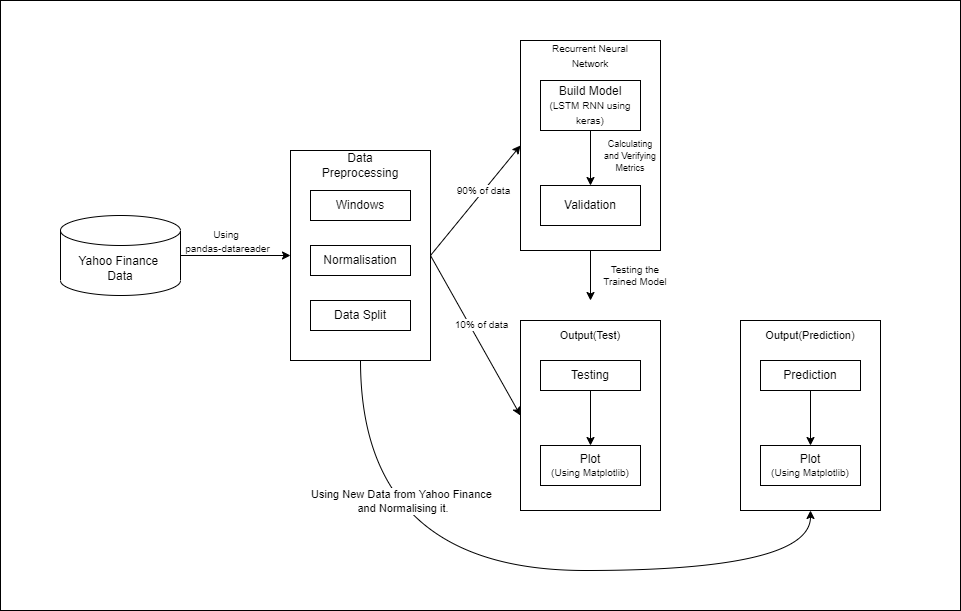

The diagram above was exported from draw.io. Its source (the exported page's mxGraphModel, read from the mxfile embedded in the PNG):
<mxGraphModel dx="1298" dy="684" grid="1" gridSize="10" guides="1" tooltips="1" connect="1" arrows="1" fold="1" page="1" pageScale="1" pageWidth="850" pageHeight="1100" math="0" shadow="0">
  <root>
    <mxCell id="0" />
    <mxCell id="1" parent="0" />
    <mxCell id="ETNvWRyQQpLWzQTNd8J1-42" value="" style="rounded=0;whiteSpace=wrap;html=1;fontSize=11;" vertex="1" parent="1">
      <mxGeometry x="40" y="700" width="960" height="610" as="geometry" />
    </mxCell>
    <mxCell id="ETNvWRyQQpLWzQTNd8J1-43" style="edgeStyle=none;rounded=0;orthogonalLoop=1;jettySize=auto;html=1;exitX=1;exitY=0.5;exitDx=0;exitDy=0;exitPerimeter=0;entryX=0;entryY=0.5;entryDx=0;entryDy=0;fontSize=10;" edge="1" parent="1" source="ETNvWRyQQpLWzQTNd8J1-45" target="ETNvWRyQQpLWzQTNd8J1-52">
      <mxGeometry relative="1" as="geometry" />
    </mxCell>
    <mxCell id="ETNvWRyQQpLWzQTNd8J1-44" value="&lt;font style=&quot;font-size: 10px&quot;&gt;Using &lt;br&gt;pandas-datareader&lt;/font&gt;" style="edgeLabel;html=1;align=center;verticalAlign=middle;resizable=0;points=[];fontSize=11;" vertex="1" connectable="0" parent="ETNvWRyQQpLWzQTNd8J1-43">
      <mxGeometry x="-0.2914" y="1" relative="1" as="geometry">
        <mxPoint x="8" y="-14" as="offset" />
      </mxGeometry>
    </mxCell>
    <mxCell id="ETNvWRyQQpLWzQTNd8J1-45" value="Yahoo Finance &lt;br&gt;Data" style="shape=cylinder3;whiteSpace=wrap;html=1;boundedLbl=1;backgroundOutline=1;size=15;" vertex="1" parent="1">
      <mxGeometry x="100" y="915" width="120" height="80" as="geometry" />
    </mxCell>
    <mxCell id="ETNvWRyQQpLWzQTNd8J1-46" style="rounded=0;orthogonalLoop=1;jettySize=auto;html=1;exitX=1;exitY=0.5;exitDx=0;exitDy=0;entryX=0;entryY=0.5;entryDx=0;entryDy=0;" edge="1" parent="1" source="ETNvWRyQQpLWzQTNd8J1-52" target="ETNvWRyQQpLWzQTNd8J1-58">
      <mxGeometry relative="1" as="geometry" />
    </mxCell>
    <mxCell id="ETNvWRyQQpLWzQTNd8J1-47" value="90% of data" style="edgeLabel;html=1;align=center;verticalAlign=middle;resizable=0;points=[];fontSize=10;" vertex="1" connectable="0" parent="ETNvWRyQQpLWzQTNd8J1-46">
      <mxGeometry x="0.1871" y="1" relative="1" as="geometry">
        <mxPoint as="offset" />
      </mxGeometry>
    </mxCell>
    <mxCell id="ETNvWRyQQpLWzQTNd8J1-48" style="edgeStyle=none;rounded=0;orthogonalLoop=1;jettySize=auto;html=1;exitX=1;exitY=0.5;exitDx=0;exitDy=0;entryX=0;entryY=0.5;entryDx=0;entryDy=0;" edge="1" parent="1" source="ETNvWRyQQpLWzQTNd8J1-52" target="ETNvWRyQQpLWzQTNd8J1-65">
      <mxGeometry relative="1" as="geometry">
        <mxPoint x="560" y="1095" as="targetPoint" />
      </mxGeometry>
    </mxCell>
    <mxCell id="ETNvWRyQQpLWzQTNd8J1-49" value="10% of data" style="edgeLabel;html=1;align=center;verticalAlign=middle;resizable=0;points=[];fontSize=10;" vertex="1" connectable="0" parent="ETNvWRyQQpLWzQTNd8J1-48">
      <mxGeometry x="-0.1726" y="-1" relative="1" as="geometry">
        <mxPoint x="14" y="1" as="offset" />
      </mxGeometry>
    </mxCell>
    <mxCell id="ETNvWRyQQpLWzQTNd8J1-50" style="edgeStyle=orthogonalEdgeStyle;rounded=0;orthogonalLoop=1;jettySize=auto;html=1;exitX=0.5;exitY=1;exitDx=0;exitDy=0;entryX=0.5;entryY=1;entryDx=0;entryDy=0;fontSize=7;curved=1;" edge="1" parent="1" source="ETNvWRyQQpLWzQTNd8J1-52" target="ETNvWRyQQpLWzQTNd8J1-70">
      <mxGeometry relative="1" as="geometry">
        <Array as="points">
          <mxPoint x="400" y="1270" />
          <mxPoint x="850" y="1270" />
        </Array>
      </mxGeometry>
    </mxCell>
    <mxCell id="ETNvWRyQQpLWzQTNd8J1-51" value="&lt;font style=&quot;font-size: 11px&quot;&gt;Using New Data from Yahoo Finance&lt;br&gt;&amp;nbsp;and Normalising it.&lt;/font&gt;" style="edgeLabel;html=1;align=center;verticalAlign=middle;resizable=0;points=[];fontSize=7;" vertex="1" connectable="0" parent="ETNvWRyQQpLWzQTNd8J1-50">
      <mxGeometry x="-0.6117" y="40" relative="1" as="geometry">
        <mxPoint as="offset" />
      </mxGeometry>
    </mxCell>
    <mxCell id="ETNvWRyQQpLWzQTNd8J1-52" value="" style="rounded=0;whiteSpace=wrap;html=1;" vertex="1" parent="1">
      <mxGeometry x="330" y="850" width="140" height="210" as="geometry" />
    </mxCell>
    <mxCell id="ETNvWRyQQpLWzQTNd8J1-53" value="Windows" style="rounded=0;whiteSpace=wrap;html=1;" vertex="1" parent="1">
      <mxGeometry x="350" y="890" width="100" height="30" as="geometry" />
    </mxCell>
    <mxCell id="ETNvWRyQQpLWzQTNd8J1-54" value="Normalisation" style="rounded=0;whiteSpace=wrap;html=1;" vertex="1" parent="1">
      <mxGeometry x="350" y="945" width="100" height="30" as="geometry" />
    </mxCell>
    <mxCell id="ETNvWRyQQpLWzQTNd8J1-55" value="Data Split" style="rounded=0;whiteSpace=wrap;html=1;" vertex="1" parent="1">
      <mxGeometry x="350" y="1000" width="100" height="30" as="geometry" />
    </mxCell>
    <mxCell id="ETNvWRyQQpLWzQTNd8J1-56" value="Data Preprocessing" style="text;html=1;strokeColor=none;fillColor=none;align=center;verticalAlign=middle;whiteSpace=wrap;rounded=0;" vertex="1" parent="1">
      <mxGeometry x="370" y="850" width="60" height="30" as="geometry" />
    </mxCell>
    <mxCell id="ETNvWRyQQpLWzQTNd8J1-57" style="edgeStyle=orthogonalEdgeStyle;rounded=0;orthogonalLoop=1;jettySize=auto;html=1;exitX=0.5;exitY=1;exitDx=0;exitDy=0;entryX=0.5;entryY=0;entryDx=0;entryDy=0;" edge="1" parent="1" source="ETNvWRyQQpLWzQTNd8J1-58">
      <mxGeometry relative="1" as="geometry">
        <mxPoint x="630" y="1000" as="targetPoint" />
      </mxGeometry>
    </mxCell>
    <mxCell id="ETNvWRyQQpLWzQTNd8J1-58" value="" style="rounded=0;whiteSpace=wrap;html=1;" vertex="1" parent="1">
      <mxGeometry x="560" y="740" width="140" height="210" as="geometry" />
    </mxCell>
    <mxCell id="ETNvWRyQQpLWzQTNd8J1-59" style="edgeStyle=none;rounded=0;orthogonalLoop=1;jettySize=auto;html=1;exitX=0.5;exitY=1;exitDx=0;exitDy=0;entryX=0.5;entryY=0;entryDx=0;entryDy=0;fontSize=10;" edge="1" parent="1" source="ETNvWRyQQpLWzQTNd8J1-60" target="ETNvWRyQQpLWzQTNd8J1-61">
      <mxGeometry relative="1" as="geometry" />
    </mxCell>
    <mxCell id="ETNvWRyQQpLWzQTNd8J1-60" value="Build Model&lt;br&gt;&lt;font style=&quot;font-size: 10px&quot;&gt;(LSTM RNN using keras)&lt;/font&gt;" style="rounded=0;whiteSpace=wrap;html=1;" vertex="1" parent="1">
      <mxGeometry x="580" y="780" width="100" height="50" as="geometry" />
    </mxCell>
    <mxCell id="ETNvWRyQQpLWzQTNd8J1-61" value="&lt;font style=&quot;font-size: 12px&quot;&gt;Validation&lt;/font&gt;" style="rounded=0;whiteSpace=wrap;html=1;fontSize=10;" vertex="1" parent="1">
      <mxGeometry x="580" y="885" width="100" height="40" as="geometry" />
    </mxCell>
    <mxCell id="ETNvWRyQQpLWzQTNd8J1-62" value="&lt;font style=&quot;font-size: 10px&quot;&gt;Recurrent Neural Network&lt;/font&gt;" style="text;html=1;strokeColor=none;fillColor=none;align=center;verticalAlign=middle;whiteSpace=wrap;rounded=0;fontSize=12;" vertex="1" parent="1">
      <mxGeometry x="580" y="740" width="100" height="30" as="geometry" />
    </mxCell>
    <mxCell id="ETNvWRyQQpLWzQTNd8J1-63" value="&lt;font style=&quot;font-size: 9px&quot;&gt;Calculating and Verifying Metrics&lt;/font&gt;" style="text;html=1;strokeColor=none;fillColor=none;align=center;verticalAlign=middle;whiteSpace=wrap;rounded=0;fontSize=10;" vertex="1" parent="1">
      <mxGeometry x="640" y="840" width="60" height="30" as="geometry" />
    </mxCell>
    <mxCell id="ETNvWRyQQpLWzQTNd8J1-64" value="&lt;font style=&quot;font-size: 10px&quot;&gt;Testing the Trained Model&lt;/font&gt;" style="text;html=1;strokeColor=none;fillColor=none;align=center;verticalAlign=middle;whiteSpace=wrap;rounded=0;fontSize=9;" vertex="1" parent="1">
      <mxGeometry x="640" y="960" width="70" height="30" as="geometry" />
    </mxCell>
    <mxCell id="ETNvWRyQQpLWzQTNd8J1-65" value="" style="rounded=0;whiteSpace=wrap;html=1;" vertex="1" parent="1">
      <mxGeometry x="560" y="1020" width="140" height="190" as="geometry" />
    </mxCell>
    <mxCell id="ETNvWRyQQpLWzQTNd8J1-66" style="edgeStyle=none;rounded=0;orthogonalLoop=1;jettySize=auto;html=1;exitX=0.5;exitY=1;exitDx=0;exitDy=0;entryX=0.5;entryY=0;entryDx=0;entryDy=0;fontSize=10;" edge="1" parent="1" source="ETNvWRyQQpLWzQTNd8J1-67" target="ETNvWRyQQpLWzQTNd8J1-68">
      <mxGeometry relative="1" as="geometry" />
    </mxCell>
    <mxCell id="ETNvWRyQQpLWzQTNd8J1-67" value="Testing" style="rounded=0;whiteSpace=wrap;html=1;" vertex="1" parent="1">
      <mxGeometry x="580" y="1060" width="100" height="30" as="geometry" />
    </mxCell>
    <mxCell id="ETNvWRyQQpLWzQTNd8J1-68" value="&lt;font&gt;&lt;span style=&quot;font-size: 12px&quot;&gt;Plot&lt;/span&gt;&lt;br&gt;&lt;font style=&quot;font-size: 10px&quot;&gt;(Using Matplotlib)&lt;/font&gt;&lt;br&gt;&lt;/font&gt;" style="rounded=0;whiteSpace=wrap;html=1;fontSize=10;" vertex="1" parent="1">
      <mxGeometry x="580" y="1145" width="100" height="40" as="geometry" />
    </mxCell>
    <mxCell id="ETNvWRyQQpLWzQTNd8J1-69" value="&lt;font style=&quot;font-size: 11px&quot;&gt;Output(Test)&lt;/font&gt;" style="text;html=1;strokeColor=none;fillColor=none;align=center;verticalAlign=middle;whiteSpace=wrap;rounded=0;fontSize=12;" vertex="1" parent="1">
      <mxGeometry x="580" y="1020" width="100" height="30" as="geometry" />
    </mxCell>
    <mxCell id="ETNvWRyQQpLWzQTNd8J1-70" value="" style="rounded=0;whiteSpace=wrap;html=1;" vertex="1" parent="1">
      <mxGeometry x="780" y="1020" width="140" height="190" as="geometry" />
    </mxCell>
    <mxCell id="ETNvWRyQQpLWzQTNd8J1-71" style="edgeStyle=none;rounded=0;orthogonalLoop=1;jettySize=auto;html=1;exitX=0.5;exitY=1;exitDx=0;exitDy=0;entryX=0.5;entryY=0;entryDx=0;entryDy=0;fontSize=10;" edge="1" parent="1" source="ETNvWRyQQpLWzQTNd8J1-72" target="ETNvWRyQQpLWzQTNd8J1-73">
      <mxGeometry relative="1" as="geometry" />
    </mxCell>
    <mxCell id="ETNvWRyQQpLWzQTNd8J1-72" value="Prediction" style="rounded=0;whiteSpace=wrap;html=1;" vertex="1" parent="1">
      <mxGeometry x="800" y="1060" width="100" height="30" as="geometry" />
    </mxCell>
    <mxCell id="ETNvWRyQQpLWzQTNd8J1-73" value="&lt;font&gt;&lt;span style=&quot;font-size: 12px&quot;&gt;Plot&lt;/span&gt;&lt;br&gt;&lt;font style=&quot;font-size: 10px&quot;&gt;(Using Matplotlib)&lt;/font&gt;&lt;br&gt;&lt;/font&gt;" style="rounded=0;whiteSpace=wrap;html=1;fontSize=10;" vertex="1" parent="1">
      <mxGeometry x="800" y="1145" width="100" height="40" as="geometry" />
    </mxCell>
    <mxCell id="ETNvWRyQQpLWzQTNd8J1-74" value="&lt;font style=&quot;font-size: 11px&quot;&gt;Output(Prediction)&lt;/font&gt;" style="text;html=1;strokeColor=none;fillColor=none;align=center;verticalAlign=middle;whiteSpace=wrap;rounded=0;fontSize=12;" vertex="1" parent="1">
      <mxGeometry x="800" y="1020" width="100" height="30" as="geometry" />
    </mxCell>
  </root>
</mxGraphModel>